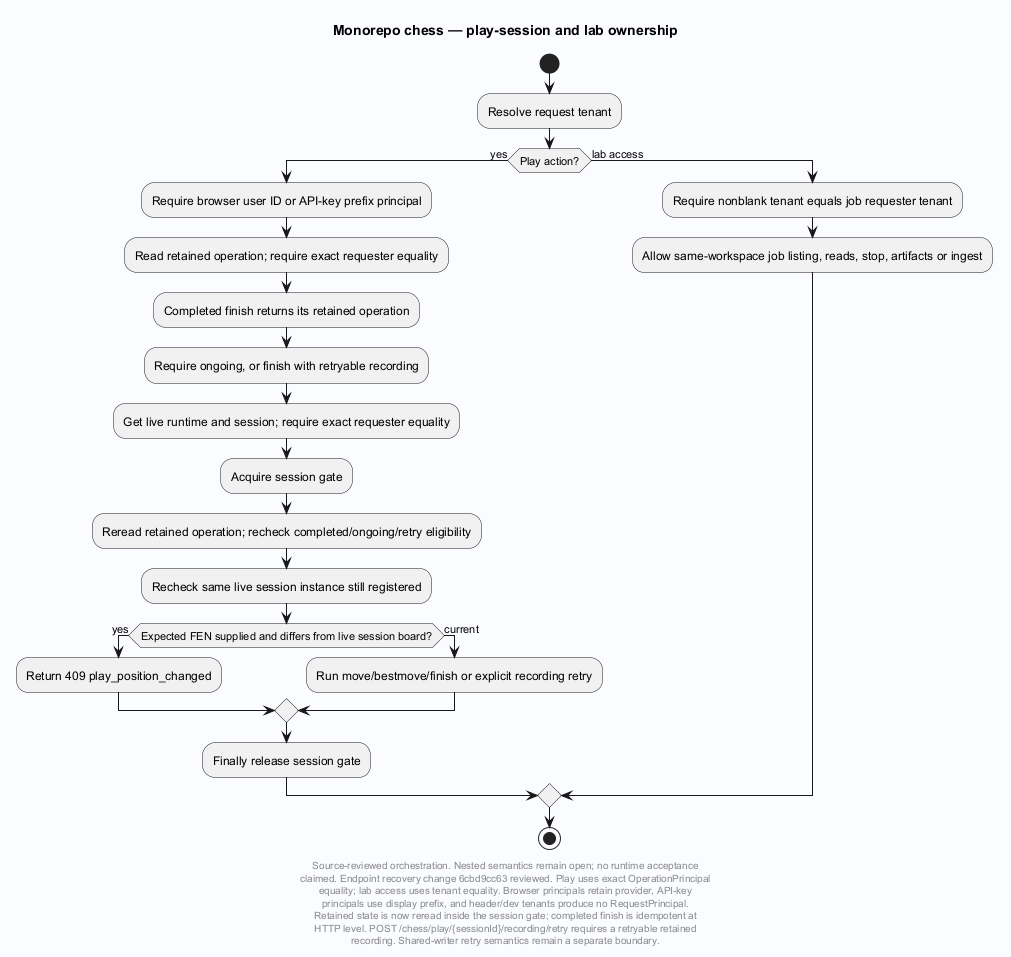

The diagram above was rendered by PlantUML. Its source (embedded in the PNG):
@startuml
' Evidence: Laplace/app/Laplace.Endpoints.OpenAICompat/EndpointMappings.Chess.cs SHA256 d86eead36cf95b90252f6e228a9831f943e4518a6307e46476fad986bf25e674
' Evidence: Laplace/app/Laplace.Endpoints.OpenAICompat/ChessRuntimeService.cs SHA256 81b2e15ffc1aedb376286b751ce63634e0c31e27b73e3a6ad5b84aa29f43554c
' Evidence: Laplace/app/Laplace.Chess/Service/ChessEngineService.cs SHA256 f1612cc77fb73d442be573c8d483c077d4f6ab1a1d95e1a61b9657c20c4869ce
skinparam backgroundColor #FAFCFF
skinparam shadowing false
skinparam defaultFontName SansSerif
title Monorepo chess — play-session and lab ownership
start
:Resolve request tenant;
if (Play action?) then (yes)
 :Require browser user ID or API-key prefix principal;
 :Read retained operation; require exact requester equality;
 :Completed finish returns its retained operation;
 :Require ongoing, or finish with retryable recording;
 :Get live runtime and session; require exact requester equality;
 :Acquire session gate;
 :Reread retained operation; recheck completed/ongoing/retry eligibility;
 :Recheck same live session instance still registered;
 if (Expected FEN supplied and differs from live session board?) then (yes)
  :Return 409 play_position_changed;
 else (current)
  :Run move/bestmove/finish or explicit recording retry;
 endif
 :Finally release session gate;
else (lab access)
 :Require nonblank tenant equals job requester tenant;
 :Allow same-workspace job listing, reads, stop, artifacts or ingest;
endif
stop
footer
Source-reviewed orchestration. Nested semantics remain open; no runtime acceptance
claimed. Endpoint recovery change 6cbd9cc63 reviewed. Play uses exact OperationPrincipal
equality; lab access uses tenant equality. Browser principals retain provider, API-key
principals use display prefix, and header/dev tenants produce no RequestPrincipal.
Retained state is now reread inside the session gate; completed finish is idempotent at
HTTP level. POST /chess/play/{sessionId}/recording/retry requires a retryable retained
recording. Shared-writer retry semantics remain a separate boundary.
end footer

@enduml